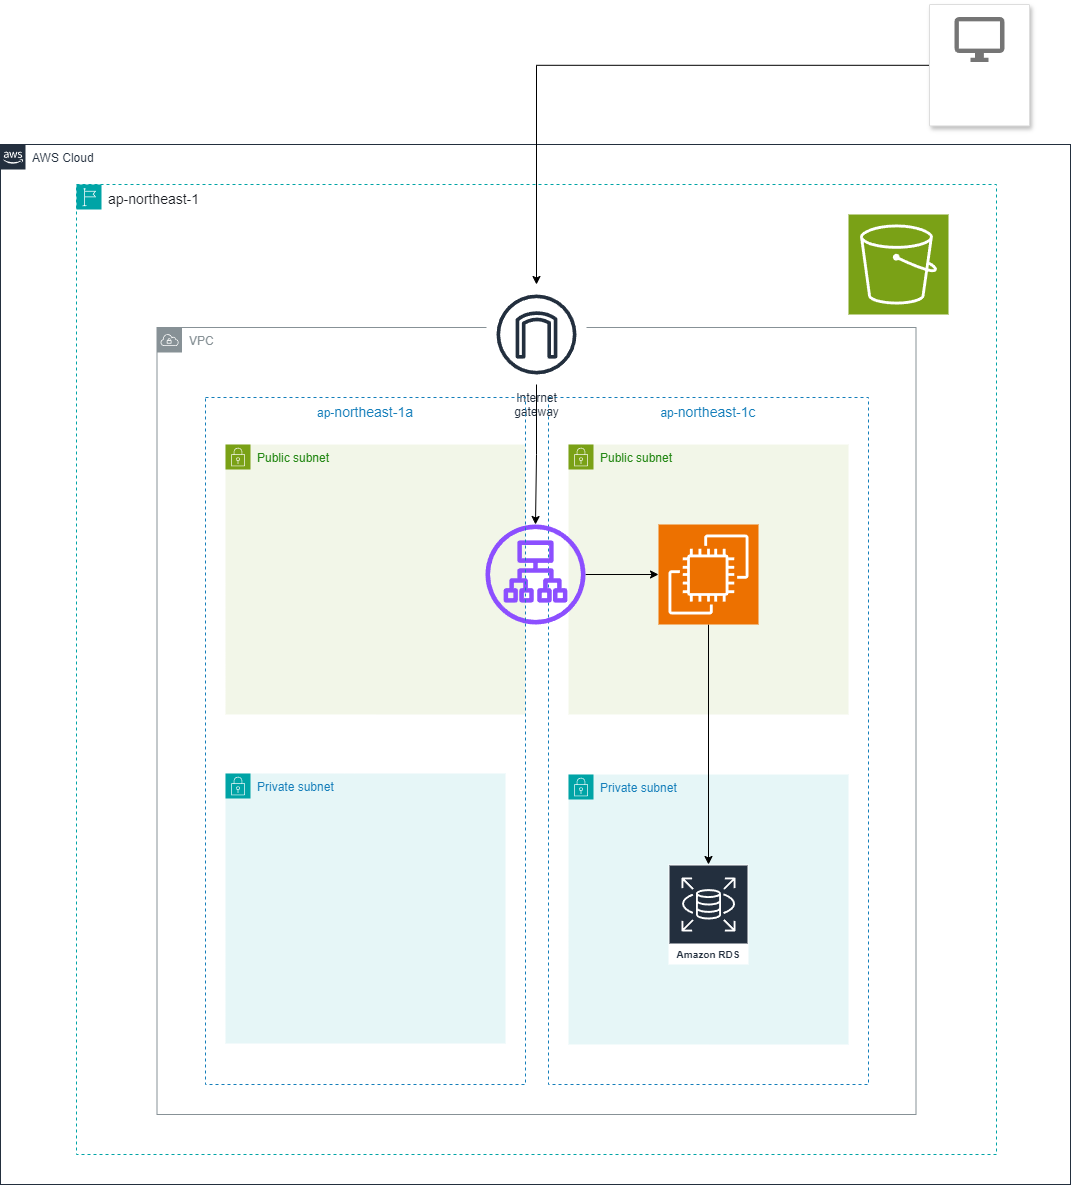

The diagram above was exported from draw.io. Its source (the exported page's mxGraphModel, read from the mxfile embedded in the PNG):
<mxGraphModel dx="1588" dy="916" grid="1" gridSize="10" guides="1" tooltips="1" connect="1" arrows="1" fold="1" page="1" pageScale="1" pageWidth="1200" pageHeight="1600" math="0" shadow="0">
  <root>
    <mxCell id="0" />
    <mxCell id="1" parent="0" />
    <mxCell id="KzGVgBT4nCaxOazjnRDc-2" value="AWS Cloud" style="points=[[0,0],[0.25,0],[0.5,0],[0.75,0],[1,0],[1,0.25],[1,0.5],[1,0.75],[1,1],[0.75,1],[0.5,1],[0.25,1],[0,1],[0,0.75],[0,0.5],[0,0.25]];outlineConnect=0;gradientColor=none;html=1;whiteSpace=wrap;fontSize=12;fontStyle=0;container=0;pointerEvents=0;collapsible=0;recursiveResize=0;shape=mxgraph.aws4.group;grIcon=mxgraph.aws4.group_aws_cloud_alt;strokeColor=#232F3E;fillColor=none;verticalAlign=top;align=left;spacingLeft=30;fontColor=#232F3E;dashed=0;" vertex="1" parent="1">
      <mxGeometry x="56" y="234" width="1070" height="1040" as="geometry" />
    </mxCell>
    <mxCell id="bCkJaNwl0-lPHKScWpyF-5" value="VPC" style="sketch=0;outlineConnect=0;gradientColor=none;html=1;whiteSpace=wrap;fontSize=12;fontStyle=0;shape=mxgraph.aws4.group;grIcon=mxgraph.aws4.group_vpc;strokeColor=#879196;fillColor=none;verticalAlign=top;align=left;spacingLeft=30;fontColor=#879196;dashed=0;" vertex="1" parent="1">
      <mxGeometry x="212.5" y="417" width="759" height="787" as="geometry" />
    </mxCell>
    <object label="&lt;span style=&quot;color: rgb(22, 25, 31); font-family: &amp;quot;Amazon Ember&amp;quot;, &amp;quot;Helvetica Neue&amp;quot;, Roboto, Arial, sans-serif; font-size: 14px; background-color: rgb(255, 255, 255);&quot;&gt;ap-northeast-1&lt;/span&gt;" aaa="" id="KzGVgBT4nCaxOazjnRDc-3">
      <mxCell style="points=[[0,0],[0.25,0],[0.5,0],[0.75,0],[1,0],[1,0.25],[1,0.5],[1,0.75],[1,1],[0.75,1],[0.5,1],[0.25,1],[0,1],[0,0.75],[0,0.5],[0,0.25]];outlineConnect=0;gradientColor=none;html=1;whiteSpace=wrap;fontSize=12;fontStyle=0;container=0;pointerEvents=0;collapsible=0;recursiveResize=0;shape=mxgraph.aws4.group;grIcon=mxgraph.aws4.group_region;strokeColor=#00A4A6;fillColor=none;verticalAlign=top;align=left;spacingLeft=30;fontColor=#147EBA;dashed=1;" vertex="1" parent="1">
        <mxGeometry x="132" y="274" width="920" height="970" as="geometry" />
      </mxCell>
    </object>
    <mxCell id="bCkJaNwl0-lPHKScWpyF-11" value="Public subnet" style="points=[[0,0],[0.25,0],[0.5,0],[0.75,0],[1,0],[1,0.25],[1,0.5],[1,0.75],[1,1],[0.75,1],[0.5,1],[0.25,1],[0,1],[0,0.75],[0,0.5],[0,0.25]];outlineConnect=0;gradientColor=none;html=1;whiteSpace=wrap;fontSize=12;fontStyle=0;container=1;pointerEvents=0;collapsible=0;recursiveResize=0;shape=mxgraph.aws4.group;grIcon=mxgraph.aws4.group_security_group;grStroke=0;strokeColor=#7AA116;fillColor=#F2F6E8;verticalAlign=top;align=left;spacingLeft=30;fontColor=#248814;dashed=0;" vertex="1" parent="1">
      <mxGeometry x="624" y="534" width="280" height="270" as="geometry" />
    </mxCell>
    <mxCell id="bCkJaNwl0-lPHKScWpyF-12" value="Private subnet" style="points=[[0,0],[0.25,0],[0.5,0],[0.75,0],[1,0],[1,0.25],[1,0.5],[1,0.75],[1,1],[0.75,1],[0.5,1],[0.25,1],[0,1],[0,0.75],[0,0.5],[0,0.25]];outlineConnect=0;gradientColor=none;html=1;whiteSpace=wrap;fontSize=12;fontStyle=0;container=1;pointerEvents=0;collapsible=0;recursiveResize=0;shape=mxgraph.aws4.group;grIcon=mxgraph.aws4.group_security_group;grStroke=0;strokeColor=#00A4A6;fillColor=#E6F6F7;verticalAlign=top;align=left;spacingLeft=30;fontColor=#147EBA;dashed=0;" vertex="1" parent="1">
      <mxGeometry x="624" y="864" width="280" height="270" as="geometry" />
    </mxCell>
    <mxCell id="bCkJaNwl0-lPHKScWpyF-15" value="ap-&lt;span style=&quot;font-family: &amp;quot;Amazon Ember&amp;quot;, &amp;quot;Helvetica Neue&amp;quot;, Roboto, Arial, sans-serif; font-size: 14px; text-align: start; background-color: rgb(255, 255, 255);&quot;&gt;northeast-1c&lt;/span&gt;" style="fillColor=none;strokeColor=#147EBA;dashed=1;verticalAlign=top;fontStyle=0;fontColor=#147EBA;whiteSpace=wrap;html=1;" vertex="1" parent="1">
      <mxGeometry x="604" y="487" width="320" height="687" as="geometry" />
    </mxCell>
    <mxCell id="bCkJaNwl0-lPHKScWpyF-29" value="" style="edgeStyle=orthogonalEdgeStyle;rounded=0;orthogonalLoop=1;jettySize=auto;html=1;" edge="1" parent="1" source="bCkJaNwl0-lPHKScWpyF-2" target="bCkJaNwl0-lPHKScWpyF-28">
      <mxGeometry relative="1" as="geometry" />
    </mxCell>
    <mxCell id="bCkJaNwl0-lPHKScWpyF-19" value="Internet&#10;gateway" style="sketch=0;outlineConnect=0;fontColor=#232F3E;gradientColor=none;strokeColor=#232F3E;fillColor=#ffffff;dashed=0;verticalLabelPosition=bottom;verticalAlign=top;align=center;html=1;fontSize=12;fontStyle=0;aspect=fixed;shape=mxgraph.aws4.resourceIcon;resIcon=mxgraph.aws4.internet_gateway;" vertex="1" parent="1">
      <mxGeometry x="542" y="374" width="100" height="100" as="geometry" />
    </mxCell>
    <mxCell id="bCkJaNwl0-lPHKScWpyF-20" value="" style="sketch=0;points=[[0,0,0],[0.25,0,0],[0.5,0,0],[0.75,0,0],[1,0,0],[0,1,0],[0.25,1,0],[0.5,1,0],[0.75,1,0],[1,1,0],[0,0.25,0],[0,0.5,0],[0,0.75,0],[1,0.25,0],[1,0.5,0],[1,0.75,0]];outlineConnect=0;fontColor=#232F3E;fillColor=#7AA116;strokeColor=#ffffff;dashed=0;verticalLabelPosition=bottom;verticalAlign=top;align=center;html=1;fontSize=12;fontStyle=0;aspect=fixed;shape=mxgraph.aws4.resourceIcon;resIcon=mxgraph.aws4.s3;" vertex="1" parent="1">
      <mxGeometry x="904" y="304" width="100" height="100" as="geometry" />
    </mxCell>
    <mxCell id="bCkJaNwl0-lPHKScWpyF-26" style="edgeStyle=orthogonalEdgeStyle;rounded=0;orthogonalLoop=1;jettySize=auto;html=1;" edge="1" parent="1" source="bCkJaNwl0-lPHKScWpyF-22" target="bCkJaNwl0-lPHKScWpyF-19">
      <mxGeometry relative="1" as="geometry" />
    </mxCell>
    <mxCell id="bCkJaNwl0-lPHKScWpyF-22" value="&lt;div&gt;&lt;br&gt;&lt;/div&gt;&lt;div&gt;&lt;br&gt;&lt;/div&gt;" style="strokeColor=#dddddd;shadow=1;strokeWidth=1;rounded=1;absoluteArcSize=1;arcSize=2;labelPosition=center;verticalLabelPosition=middle;align=center;verticalAlign=bottom;spacingLeft=0;fontColor=#999999;fontSize=12;whiteSpace=wrap;spacingBottom=2;html=1;aspect=fixed;" vertex="1" parent="1">
      <mxGeometry x="985" y="94" width="100" height="121.43" as="geometry" />
    </mxCell>
    <mxCell id="bCkJaNwl0-lPHKScWpyF-23" value="" style="sketch=0;dashed=0;connectable=0;html=1;fillColor=#757575;strokeColor=none;shape=mxgraph.gcp2.desktop;part=1;" vertex="1" parent="bCkJaNwl0-lPHKScWpyF-22">
      <mxGeometry x="0.5" width="50" height="45" relative="1" as="geometry">
        <mxPoint x="-25" y="12.5" as="offset" />
      </mxGeometry>
    </mxCell>
    <mxCell id="bCkJaNwl0-lPHKScWpyF-27" style="edgeStyle=orthogonalEdgeStyle;rounded=0;orthogonalLoop=1;jettySize=auto;html=1;" edge="1" parent="1" source="bCkJaNwl0-lPHKScWpyF-19" target="bCkJaNwl0-lPHKScWpyF-2">
      <mxGeometry relative="1" as="geometry" />
    </mxCell>
    <mxCell id="bCkJaNwl0-lPHKScWpyF-35" value="Public subnet" style="points=[[0,0],[0.25,0],[0.5,0],[0.75,0],[1,0],[1,0.25],[1,0.5],[1,0.75],[1,1],[0.75,1],[0.5,1],[0.25,1],[0,1],[0,0.75],[0,0.5],[0,0.25]];outlineConnect=0;gradientColor=none;html=1;whiteSpace=wrap;fontSize=12;fontStyle=0;container=1;pointerEvents=0;collapsible=0;recursiveResize=0;shape=mxgraph.aws4.group;grIcon=mxgraph.aws4.group_security_group;grStroke=0;strokeColor=#7AA116;fillColor=#F2F6E8;verticalAlign=top;align=left;spacingLeft=30;fontColor=#248814;dashed=0;" vertex="1" parent="1">
      <mxGeometry x="281" y="534" width="300" height="270" as="geometry" />
    </mxCell>
    <mxCell id="bCkJaNwl0-lPHKScWpyF-40" style="edgeStyle=orthogonalEdgeStyle;rounded=0;orthogonalLoop=1;jettySize=auto;html=1;" edge="1" parent="1" source="bCkJaNwl0-lPHKScWpyF-28" target="bCkJaNwl0-lPHKScWpyF-32">
      <mxGeometry relative="1" as="geometry" />
    </mxCell>
    <mxCell id="bCkJaNwl0-lPHKScWpyF-28" value="" style="sketch=0;points=[[0,0,0],[0.25,0,0],[0.5,0,0],[0.75,0,0],[1,0,0],[0,1,0],[0.25,1,0],[0.5,1,0],[0.75,1,0],[1,1,0],[0,0.25,0],[0,0.5,0],[0,0.75,0],[1,0.25,0],[1,0.5,0],[1,0.75,0]];outlineConnect=0;fontColor=#232F3E;fillColor=#ED7100;strokeColor=#ffffff;dashed=0;verticalLabelPosition=bottom;verticalAlign=top;align=center;html=1;fontSize=12;fontStyle=0;aspect=fixed;shape=mxgraph.aws4.resourceIcon;resIcon=mxgraph.aws4.ec2;" vertex="1" parent="1">
      <mxGeometry x="714" y="614" width="100" height="100" as="geometry" />
    </mxCell>
    <mxCell id="bCkJaNwl0-lPHKScWpyF-32" value="Amazon RDS" style="sketch=0;outlineConnect=0;fontColor=#232F3E;gradientColor=none;strokeColor=#ffffff;fillColor=#232F3E;dashed=0;verticalLabelPosition=middle;verticalAlign=bottom;align=center;html=1;whiteSpace=wrap;fontSize=10;fontStyle=1;spacing=3;shape=mxgraph.aws4.productIcon;prIcon=mxgraph.aws4.rds;" vertex="1" parent="1">
      <mxGeometry x="724" y="954" width="80" height="100" as="geometry" />
    </mxCell>
    <mxCell id="bCkJaNwl0-lPHKScWpyF-2" value="" style="sketch=0;outlineConnect=0;fontColor=#232F3E;gradientColor=none;fillColor=#8C4FFF;strokeColor=none;dashed=0;verticalLabelPosition=bottom;verticalAlign=top;align=center;html=1;fontSize=16;fontStyle=0;aspect=fixed;pointerEvents=1;shape=mxgraph.aws4.application_load_balancer;" vertex="1" parent="1">
      <mxGeometry x="541" y="614" width="100" height="100" as="geometry" />
    </mxCell>
    <mxCell id="bCkJaNwl0-lPHKScWpyF-39" value="Private subnet" style="points=[[0,0],[0.25,0],[0.5,0],[0.75,0],[1,0],[1,0.25],[1,0.5],[1,0.75],[1,1],[0.75,1],[0.5,1],[0.25,1],[0,1],[0,0.75],[0,0.5],[0,0.25]];outlineConnect=0;gradientColor=none;html=1;whiteSpace=wrap;fontSize=12;fontStyle=0;container=1;pointerEvents=0;collapsible=0;recursiveResize=0;shape=mxgraph.aws4.group;grIcon=mxgraph.aws4.group_security_group;grStroke=0;strokeColor=#00A4A6;fillColor=#E6F6F7;verticalAlign=top;align=left;spacingLeft=30;fontColor=#147EBA;dashed=0;" vertex="1" parent="1">
      <mxGeometry x="281" y="863" width="280" height="270" as="geometry" />
    </mxCell>
    <mxCell id="bCkJaNwl0-lPHKScWpyF-14" value="ap-&lt;span style=&quot;font-family: &amp;quot;Amazon Ember&amp;quot;, &amp;quot;Helvetica Neue&amp;quot;, Roboto, Arial, sans-serif; font-size: 14px; text-align: start; background-color: rgb(255, 255, 255);&quot;&gt;northeast-1a&lt;/span&gt;" style="fillColor=none;strokeColor=#147EBA;dashed=1;verticalAlign=top;fontStyle=0;fontColor=#147EBA;whiteSpace=wrap;html=1;" vertex="1" parent="1">
      <mxGeometry x="261" y="487" width="320" height="687" as="geometry" />
    </mxCell>
  </root>
</mxGraphModel>